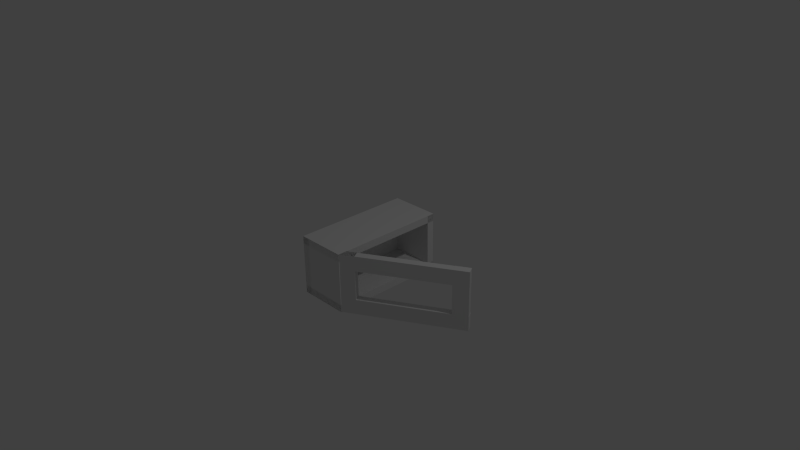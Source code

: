 # Source: microwave_open.blend  (saved by Blender 2.78.0; exported with 4.5.12 LTS)
import bpy
from mathutils import Matrix  # noqa: F401  (used for matrix-valued properties, if any)

bpy.ops.wm.read_factory_settings(use_empty=True)
scene = bpy.context.scene
scene.name = 'Scene'

# ---- collections
col_collection_1 = bpy.data.collections.new('Collection 1'); scene.collection.children.link(col_collection_1)

# ---- world
world_world = bpy.data.worlds.new('World'); scene.world = world_world
world_world.color = (0.05088, 0.05088, 0.05088)
world_world.use_sun_shadow = False
world_world.sun_shadow_jitter_overblur = 0.0
world_world.cycles.sampling_method = 'NONE'
world_world.cycles.sample_map_resolution = 256

# ---- cameras
cam_camera = bpy.data.cameras.new('Camera')
cam_camera.clip_end = 100.0
cam_camera.lens = 35.0
cam_camera.sensor_width = 32.0
cam_camera.sensor_height = 18.0
cam_camera.ortho_scale = 7.314
cam_camera.dof.focus_distance = 0.0
cam_camera.dof.aperture_fstop = 128.0

# ---- lights
light_lamp = bpy.data.lights.new('Lamp', 'POINT')
light_lamp.transmission_factor = 0.0
light_lamp.cutoff_distance = 30.0
light_lamp.energy = 100.0
light_lamp.shadow_buffer_clip_start = 1.001
light_lamp.shadow_soft_size = 0.1
light_lamp.shadow_maximum_resolution = 0.006
light_lamp.use_absolute_resolution = True
light_lamp.cycles.use_multiple_importance_sampling = False

# ---- meshes
me_cube = bpy.data.meshes.new('Cube')
me_cube.from_pydata([(-3.324, -6.289, -1.686), (-3.324, -6.289, 0.1063), (-3.324, -2.712, -1.686), (-3.324, -2.712, 0.1063), (-1.807, -6.289, -1.686), (-1.807, -6.289, 0.1063), (-1.807, -2.712, -1.686), (-1.807, -2.712, 0.1063), (-1.807, -6.153, -1.55), (-1.807, -6.153, -0.02977), (-1.807, -2.848, -1.55), (-1.807, -2.848, -0.02977), (-3.136, -6.153, -1.55), (-3.136, -6.153, -0.02977), (-3.136, -2.848, -1.55), (-3.136, -2.848, -0.02977)], [], [(0, 1, 3, 2), (2, 3, 7, 6), (7, 5, 9, 11), (4, 5, 1, 0), (2, 6, 4, 0), (7, 3, 1, 5), (11, 9, 13, 15), (6, 7, 11, 10), (5, 4, 8, 9), (4, 6, 10, 8), (14, 15, 13, 12), (10, 11, 15, 14), (9, 8, 12, 13), (8, 10, 14, 12)])
me_cube.use_remesh_preserve_volume = False
me_cube.use_remesh_preserve_attributes = False
me_cube.use_mirror_vertex_groups = False
me_cube.update()
me_cube_001 = bpy.data.meshes.new('Cube.001')
me_cube_001.from_pydata([(-1.0, -1.0, -1.0), (-1.0, -1.0, 1.0), (-1.0, 1.0, -1.0), (-1.0, 1.0, 1.0), (1.0, -1.0, -1.0), (1.0, -1.0, 1.0), (1.0, 1.0, -1.0), (1.0, 1.0, 1.0)], [], [(1, 3, 2, 0), (3, 7, 6, 2), (7, 5, 4, 6), (5, 1, 0, 4), (0, 2, 6, 4), (5, 7, 3, 1)])
me_cube_001.use_remesh_preserve_volume = False
me_cube_001.use_remesh_preserve_attributes = False
me_cube_001.use_mirror_vertex_groups = False
me_cube_001.update()
me_cube_003 = bpy.data.meshes.new('Cube.003')
me_cube_003.from_pydata([(-1.017, -9.192, -0.6235), (-1.016, -9.192, 3.029), (-1.016, -1.877, -0.6235), (-1.016, -2.785, 3.029), (-0.5733, -9.192, -0.6235), (-0.5733, -9.192, 3.029), (-0.5733, -1.877, -0.6235), (-0.5733, -2.785, 3.029), (-0.5733, -2.79, 2.107), (-0.5733, -8.283, 0.2885), (-0.5733, -8.283, 2.107), (-1.016, -2.79, 2.107), (-1.016, -8.283, 0.2885), (-1.016, -8.283, 2.107), (-1.016, -1.861, 3.029), (-0.5733, -1.861, 3.029), (-0.5733, -1.864, 2.107), (-1.016, -1.864, 2.107), (-1.017, -2.79, -0.6235), (-0.5733, -2.79, -0.6235), (-0.5733, -2.79, 0.2885), (-1.016, -2.79, 0.2885), (-1.016, -1.873, 0.2885), (-0.5733, -1.873, 0.2885)], [], [(1, 3, 11, 13), (14, 3, 7, 15), (7, 5, 10, 8), (4, 5, 1, 0), (18, 19, 4, 0), (7, 3, 1, 5), (10, 9, 12, 13), (2, 6, 19, 18), (5, 4, 9, 10), (22, 17, 16, 23), (8, 10, 13, 11), (9, 20, 21, 12), (18, 0, 12, 21), (0, 1, 13, 12), (4, 19, 20, 9), (17, 14, 15, 16), (2, 22, 23, 6), (23, 20, 19, 6), (22, 2, 18, 21), (11, 3, 14, 17), (8, 16, 15, 7), (16, 8, 20, 23), (17, 22, 21, 11), (11, 21, 20, 8)])
_uv = me_cube_003.uv_layers.new(name='UVMap')
_uv.uv.foreach_set('vector', [0.4856, 0.9497, 0.3613, 0.9497, 0.3613, 0.8253, 0.4856, 0.8253, 0.2627, 0.1625, 0.4144, 0.1625, 0.4144, 0.4659, 0.2627, 0.4659, 0.3548, 0.5205, 0.05142, 0.5205, 0.05142, 0.217, 0.3548, 0.217, 0.1109, 0.1625, 0.4144, 0.1625, 0.4144, 0.4659, 0.1109, 0.4659, 0.1109, 0.3142, 0.4144, 0.3142, 0.4144, 0.4659, 0.1109, 0.4659, 0.1109, 0.1625, 0.4144, 0.1625, 0.4144, 0.4659, 0.1109, 0.4659, 0.4256, 0.7259, 0.4256, 0.5803, 0.5713, 0.5803, 0.5713, 0.7259, 0.1109, 0.1625, 0.4144, 0.1625, 0.4144, 0.3142, 0.1109, 0.3142, 0.1287, 0.4936, 0.1287, 0.1902, 0.4321, 0.1902, 0.4321, 0.4936, 0.1489, 0.1625, 0.1868, 0.1625, 0.1868, 0.4659, 0.1489, 0.4659, 0.5713, 0.7259, 0.4256, 0.7259, 0.4256, 0.5803, 0.5713, 0.5803, 0.4239, 0.5904, 0.3193, 0.5929, 0.3237, 0.7243, 0.4256, 0.7259, 0.4234, 0.8253, 0.4856, 0.8253, 0.4856, 0.9497, 0.4234, 0.9497, 0.4856, 0.8253, 0.4856, 0.9497, 0.3613, 0.9497, 0.3613, 0.8253, 0.05142, 0.217, 0.2031, 0.217, 0.2031, 0.5205, 0.05142, 0.5205, 0.1868, 0.1625, 0.2627, 0.1625, 0.2627, 0.4659, 0.1868, 0.4659, 0.1109, 0.1625, 0.1489, 0.1625, 0.1489, 0.4659, 0.1109, 0.4659, 0.2181, 0.2441, 0.008233, 0.2436, 0.007277, 0.02553, 0.2173, 0.02497, 0.5086, 0.9479, 0.51, 0.8239, 0.4234, 0.8253, 0.4234, 0.9497, 0.5102, 0.8294, 0.5094, 0.9042, 0.679, 0.9054, 0.679, 0.8296, 0.06451, 0.4284, 0.1795, 0.4193, 0.187, 0.5173, 0.07492, 0.5272, 0.9469, 0.5317, 0.6784, 0.5324, 0.6784, 0.009457, 0.9473, 0.009445, 0.5614, 0.9358, 0.5489, 0.774, 0.3875, 0.7889, 0.4016, 0.9496, 0.2823, 0.7532, 0.2835, 0.5574, 0.1522, 0.5541, 0.1493, 0.76])
me_cube_003.use_remesh_preserve_volume = False
me_cube_003.use_remesh_preserve_attributes = False
me_cube_003.use_mirror_vertex_groups = False
me_cube_003.update()

# ---- objects
ob_microwave = bpy.data.objects.new('Microwave', me_cube)
ob_cube_008 = bpy.data.objects.new('Cube.008', me_cube_001)
ob_cube_007 = bpy.data.objects.new('Cube.007', me_cube_001)
ob_cube_006 = bpy.data.objects.new('Cube.006', me_cube_001)
ob_cube_005 = bpy.data.objects.new('Cube.005', me_cube_001)
ob_cube_004 = bpy.data.objects.new('Cube.004', me_cube_001)
ob_cube_003 = bpy.data.objects.new('Cube.003', me_cube_001)
ob_cube_002 = bpy.data.objects.new('Cube.002', me_cube_001)
ob_cube_000 = bpy.data.objects.new('Cube.000', me_cube_001)
ob_cube_001 = bpy.data.objects.new('Cube.001', me_cube_001)
ob_lamp = bpy.data.objects.new('Lamp', light_lamp)
ob_camera = bpy.data.objects.new('Camera', cam_camera)
ob_door = bpy.data.objects.new('Door', me_cube_003)

# ---- transforms, parenting, visibility, modifiers, constraints
ob_microwave.location = (1.087, 2.018, 0.353)
ob_microwave.scale = (0.448, 0.448, 0.448)
ob_microwave.hide_viewport = True
ob_microwave.lineart.crease_threshold = 0.0
ob_cube_008.location = (0.3344, -0.6999, 0.0)
ob_cube_008.rotation_euler = (0.0, -0.0, -1.047)
ob_cube_008.scale = (0.05, 0.1, 0.4)
ob_cube_008.hide_viewport = True
ob_cube_008.lineart.crease_threshold = 0.0
ob_cube_007.location = (0.9407, -0.35, -0.3)
ob_cube_007.rotation_euler = (0.0, -0.0, -1.047)
ob_cube_007.scale = (0.05, 0.8, 0.1)
ob_cube_007.hide_viewport = True
ob_cube_007.lineart.crease_threshold = 0.0
ob_cube_006.location = (0.9407, -0.35, 0.3)
ob_cube_006.rotation_euler = (0.0, -0.0, -1.047)
ob_cube_006.scale = (0.05, 0.8, 0.1)
ob_cube_006.hide_viewport = True
ob_cube_006.lineart.crease_threshold = 0.0
ob_cube_005.location = (1.544, 0.0013, 0.000644)
ob_cube_005.rotation_euler = (0.0, 0.0, -1.047)
ob_cube_005.scale = (0.05, 0.1, 0.4)
ob_cube_005.hide_viewport = True
ob_cube_005.lineart.crease_threshold = 0.0
ob_cube_004.location = (-0.06, -0.75, 0.0)
ob_cube_004.scale = (0.34, 0.05, 0.4)
ob_cube_004.hide_viewport = True
ob_cube_004.lineart.crease_threshold = 0.0
ob_cube_003.location = (-0.35, 0.0, 0.0)
ob_cube_003.scale = (0.05, 0.8, 0.4)
ob_cube_003.hide_viewport = True
ob_cube_003.lineart.crease_threshold = 0.0
ob_cube_002.location = (-0.06, 0.0, -0.35)
ob_cube_002.scale = (0.34, 0.8, 0.05)
ob_cube_002.hide_viewport = True
ob_cube_002.lineart.crease_threshold = 0.0
ob_cube_000.location = (-0.06, 0.0, 0.35)
ob_cube_000.scale = (0.34, 0.8, 0.05)
ob_cube_000.hide_viewport = True
ob_cube_000.lineart.crease_threshold = 0.0
ob_cube_001.location = (-0.06, 0.75, 0.0)
ob_cube_001.scale = (0.34, 0.05, 0.4)
ob_cube_001.hide_viewport = True
ob_cube_001.lineart.crease_threshold = 0.0
ob_lamp.location = (4.076, 1.005, 5.904)
ob_lamp.rotation_euler = (0.6503, 0.05522, 1.866)
ob_lamp.lock_rotations_4d = False
ob_lamp.empty_display_type = 'ARROWS'
ob_lamp.color = (0.0, 0.0, 0.0, 0.0)
ob_lamp.hide_viewport = True
ob_lamp.lineart.crease_threshold = 0.0
ob_camera.location = (7.481, -6.508, 5.344)
ob_camera.rotation_euler = (1.109, 0.01082, 0.8149)
ob_camera.lock_rotations_4d = False
ob_camera.empty_display_type = 'ARROWS'
ob_camera.color = (0.0, 0.0, 0.0, 0.0)
ob_camera.display_type = 'WIRE'
ob_camera.lineart.crease_threshold = 0.0
ob_door.location = (2.072, 0.1005, -0.2629)
ob_door.rotation_euler = (0.0, 0.0, -1.047)
ob_door.scale = (0.2186, 0.2186, 0.2186)
ob_door.lineart.crease_threshold = 0.0

# ---- collection membership
col_collection_1.objects.link(ob_microwave)
col_collection_1.objects.link(ob_cube_008)
col_collection_1.objects.link(ob_cube_007)
col_collection_1.objects.link(ob_cube_006)
col_collection_1.objects.link(ob_cube_005)
col_collection_1.objects.link(ob_cube_004)
col_collection_1.objects.link(ob_cube_003)
col_collection_1.objects.link(ob_cube_002)
col_collection_1.objects.link(ob_cube_000)
col_collection_1.objects.link(ob_cube_001)
col_collection_1.objects.link(ob_lamp)
col_collection_1.objects.link(ob_camera)
col_collection_1.objects.link(ob_door)

# ---- scene / render settings (as saved in the file)
scene.camera = ob_camera
scene.frame_start = 1; scene.frame_end = 250; scene.frame_set(1)
scene.render.engine = 'BLENDER_EEVEE_NEXT'
scene.render.resolution_percentage = 50
scene.render.dither_intensity = 0.0
scene.cycles.use_denoising = False
scene.cycles.samples = 10
scene.cycles.sampling_pattern = 'TABULATED_SOBOL'
scene.cycles.light_sampling_threshold = 0.0
scene.cycles.use_adaptive_sampling = False
scene.cycles.use_light_tree = False
scene.cycles.blur_glossy = 0.0
scene.cycles.pixel_filter_type = 'GAUSSIAN'
scene.cycles.sample_clamp_indirect = 0.0
scene.view_settings.view_transform = 'Standard'
bpy.context.view_layer.update()
